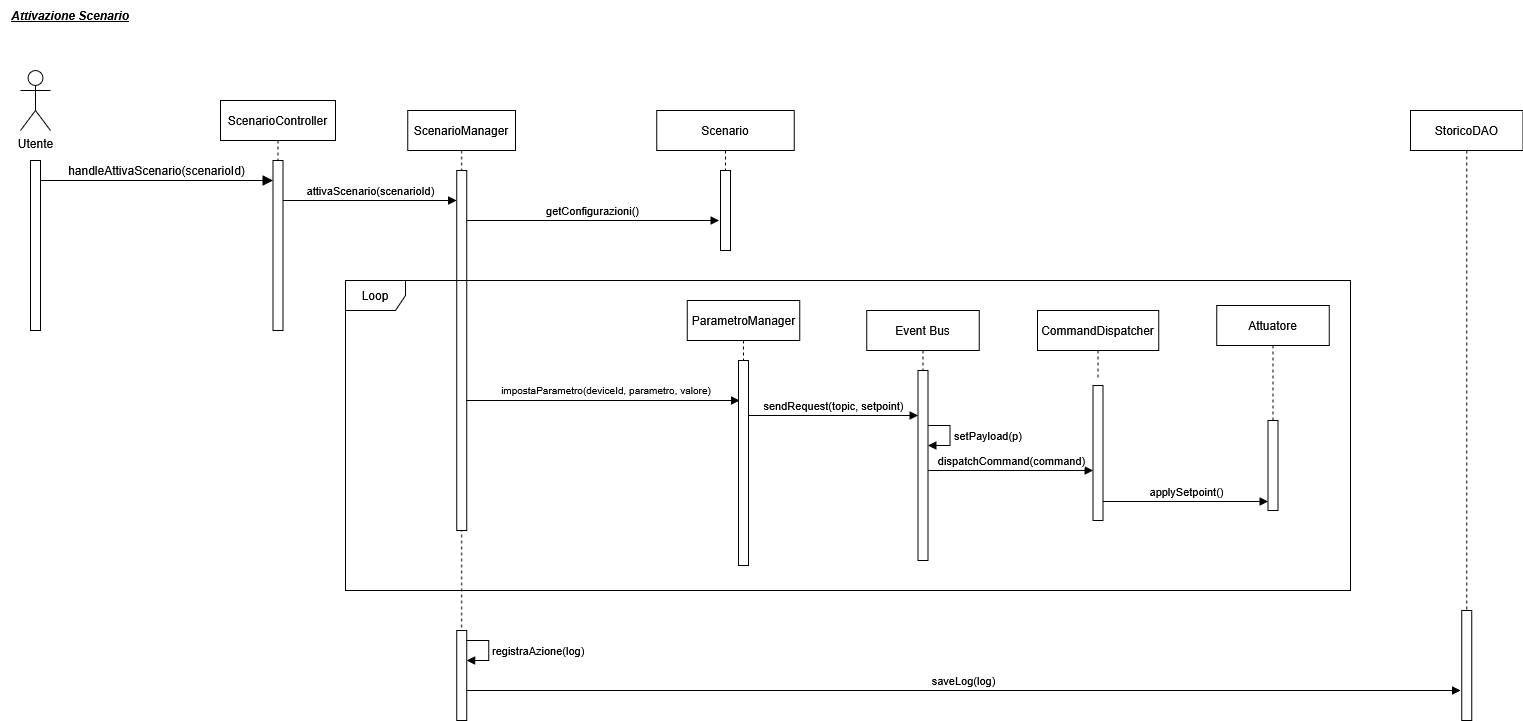

The diagram above was exported from draw.io. Its source (the exported page's mxGraphModel, read from the mxfile embedded in the PNG):
<mxGraphModel dx="1042" dy="563" grid="1" gridSize="10" guides="1" tooltips="1" connect="1" arrows="1" fold="1" page="1" pageScale="1" pageWidth="827" pageHeight="1169" math="0" shadow="0">
  <root>
    <mxCell id="0" />
    <mxCell id="1" parent="0" />
    <mxCell id="Qbtqoxa1PyczDbzGc4Nw-1" parent="1" style="shape=umlActor;verticalLabelPosition=bottom;verticalAlign=top;html=1;" value="Utente" vertex="1">
      <mxGeometry height="60" width="30" x="40" y="110" as="geometry" />
    </mxCell>
    <mxCell id="Qbtqoxa1PyczDbzGc4Nw-2" parent="1" style="html=1;points=[[0,0,0,0,5],[0,1,0,0,-5],[1,0,0,0,5],[1,1,0,0,-5]];perimeter=orthogonalPerimeter;outlineConnect=0;targetShapes=umlLifeline;portConstraint=eastwest;newEdgeStyle={&quot;curved&quot;:0,&quot;rounded&quot;:0};" value="" vertex="1">
      <mxGeometry height="170" width="10" x="50" y="200" as="geometry" />
    </mxCell>
    <mxCell id="Qbtqoxa1PyczDbzGc4Nw-3" parent="1" style="html=1;points=[[0,0,0,0,5],[0,1,0,0,-5],[1,0,0,0,5],[1,1,0,0,-5]];perimeter=orthogonalPerimeter;outlineConnect=0;targetShapes=umlLifeline;portConstraint=eastwest;newEdgeStyle={&quot;curved&quot;:0,&quot;rounded&quot;:0};" value="" vertex="1">
      <mxGeometry height="170" width="10" x="292.5" y="200" as="geometry" />
    </mxCell>
    <mxCell id="Qbtqoxa1PyczDbzGc4Nw-4" parent="1" style="shape=umlLifeline;perimeter=lifelinePerimeter;whiteSpace=wrap;html=1;container=1;dropTarget=0;collapsible=0;recursiveResize=0;outlineConnect=0;portConstraint=eastwest;newEdgeStyle={&quot;curved&quot;:0,&quot;rounded&quot;:0};" value="ParametroManager" vertex="1">
      <mxGeometry height="60" width="112.5" x="706.75" y="340" as="geometry" />
    </mxCell>
    <mxCell id="Qbtqoxa1PyczDbzGc4Nw-5" parent="1" style="shape=umlLifeline;perimeter=lifelinePerimeter;whiteSpace=wrap;html=1;container=1;dropTarget=0;collapsible=0;recursiveResize=0;outlineConnect=0;portConstraint=eastwest;newEdgeStyle={&quot;curved&quot;:0,&quot;rounded&quot;:0};" value="ScenarioController" vertex="1">
      <mxGeometry height="60" width="115" x="240" y="140" as="geometry" />
    </mxCell>
    <mxCell id="Qbtqoxa1PyczDbzGc4Nw-6" parent="1" style="shape=umlLifeline;perimeter=lifelinePerimeter;whiteSpace=wrap;html=1;container=1;dropTarget=0;collapsible=0;recursiveResize=0;outlineConnect=0;portConstraint=eastwest;newEdgeStyle={&quot;curved&quot;:0,&quot;rounded&quot;:0};" value="ScenarioManager" vertex="1">
      <mxGeometry height="540" width="107.75" x="427.25" y="150" as="geometry" />
    </mxCell>
    <mxCell id="Qbtqoxa1PyczDbzGc4Nw-7" parent="1" style="html=1;points=[[0,0,0,0,5],[0,1,0,0,-5],[1,0,0,0,5],[1,1,0,0,-5]];perimeter=orthogonalPerimeter;outlineConnect=0;targetShapes=umlLifeline;portConstraint=eastwest;newEdgeStyle={&quot;curved&quot;:0,&quot;rounded&quot;:0};" value="" vertex="1">
      <mxGeometry height="360" width="10" x="476.13" y="210" as="geometry" />
    </mxCell>
    <mxCell id="Qbtqoxa1PyczDbzGc4Nw-8" edge="1" parent="1" style="html=1;verticalAlign=bottom;endArrow=block;curved=0;rounded=0;" value="getConfigurazioni()">
      <mxGeometry relative="1" width="80" as="geometry">
        <mxPoint x="486.13" y="260" as="sourcePoint" />
        <mxPoint x="738.51" y="260" as="targetPoint" />
      </mxGeometry>
    </mxCell>
    <mxCell id="Qbtqoxa1PyczDbzGc4Nw-9" edge="1" parent="1" style="html=1;verticalAlign=bottom;endArrow=block;curved=0;rounded=0;" value="attivaScenario(scenarioId)">
      <mxGeometry relative="1" width="80" as="geometry">
        <mxPoint x="302.5" y="240" as="sourcePoint" />
        <mxPoint x="476.13" y="240" as="targetPoint" />
      </mxGeometry>
    </mxCell>
    <mxCell id="Qbtqoxa1PyczDbzGc4Nw-10" parent="1" style="html=1;points=[[0,0,0,0,5],[0,1,0,0,-5],[1,0,0,0,5],[1,1,0,0,-5]];perimeter=orthogonalPerimeter;outlineConnect=0;targetShapes=umlLifeline;portConstraint=eastwest;newEdgeStyle={&quot;curved&quot;:0,&quot;rounded&quot;:0};" value="" vertex="1">
      <mxGeometry height="205" width="10" x="758" y="400" as="geometry" />
    </mxCell>
    <mxCell id="Qbtqoxa1PyczDbzGc4Nw-11" parent="1" style="shape=umlLifeline;perimeter=lifelinePerimeter;whiteSpace=wrap;html=1;container=1;dropTarget=0;collapsible=0;recursiveResize=0;outlineConnect=0;portConstraint=eastwest;newEdgeStyle={&quot;curved&quot;:0,&quot;rounded&quot;:0};" value="Event Bus" vertex="1">
      <mxGeometry height="60" width="112.5" x="886.25" y="350" as="geometry" />
    </mxCell>
    <mxCell id="Qbtqoxa1PyczDbzGc4Nw-12" parent="1" style="html=1;points=[[0,0,0,0,5],[0,1,0,0,-5],[1,0,0,0,5],[1,1,0,0,-5]];perimeter=orthogonalPerimeter;outlineConnect=0;targetShapes=umlLifeline;portConstraint=eastwest;newEdgeStyle={&quot;curved&quot;:0,&quot;rounded&quot;:0};" value="" vertex="1">
      <mxGeometry height="190" width="10" x="937.5" y="410" as="geometry" />
    </mxCell>
    <mxCell id="Qbtqoxa1PyczDbzGc4Nw-13" parent="1" style="shape=umlLifeline;perimeter=lifelinePerimeter;whiteSpace=wrap;html=1;container=1;dropTarget=0;collapsible=0;recursiveResize=0;outlineConnect=0;portConstraint=eastwest;newEdgeStyle={&quot;curved&quot;:0,&quot;rounded&quot;:0};" value="Scenario" vertex="1">
      <mxGeometry height="60" width="137.5" x="676.25" y="150" as="geometry" />
    </mxCell>
    <mxCell id="Qbtqoxa1PyczDbzGc4Nw-14" parent="1" style="html=1;points=[[0,0,0,0,5],[0,1,0,0,-5],[1,0,0,0,5],[1,1,0,0,-5]];perimeter=orthogonalPerimeter;outlineConnect=0;targetShapes=umlLifeline;portConstraint=eastwest;newEdgeStyle={&quot;curved&quot;:0,&quot;rounded&quot;:0};" value="" vertex="1">
      <mxGeometry height="80" width="10" x="740" y="210" as="geometry" />
    </mxCell>
    <mxCell id="Qbtqoxa1PyczDbzGc4Nw-15" edge="1" parent="1" style="html=1;verticalAlign=bottom;endArrow=block;curved=0;rounded=0;" value="">
      <mxGeometry relative="1" width="80" as="geometry">
        <mxPoint x="485.88" y="440.00000000000045" as="sourcePoint" />
        <mxPoint x="759.13" y="440" as="targetPoint" />
      </mxGeometry>
    </mxCell>
    <mxCell id="Qbtqoxa1PyczDbzGc4Nw-16" edge="1" parent="1" style="html=1;verticalAlign=bottom;endArrow=block;curved=0;rounded=0;" target="Qbtqoxa1PyczDbzGc4Nw-12" value="sendRequest(topic, setpoint)">
      <mxGeometry relative="1" width="80" x="-0.0002" as="geometry">
        <mxPoint as="offset" />
        <Array as="points">
          <mxPoint x="786.75" y="455" />
        </Array>
        <mxPoint x="768" y="455" as="sourcePoint" />
        <mxPoint x="933" y="455" as="targetPoint" />
      </mxGeometry>
    </mxCell>
    <mxCell id="Qbtqoxa1PyczDbzGc4Nw-17" parent="1" style="shape=umlLifeline;perimeter=lifelinePerimeter;whiteSpace=wrap;html=1;container=1;dropTarget=0;collapsible=0;recursiveResize=0;outlineConnect=0;portConstraint=eastwest;newEdgeStyle={&quot;curved&quot;:0,&quot;rounded&quot;:0};" value="Attuatore" vertex="1">
      <mxGeometry height="115" width="112.5" x="1236.25" y="345" as="geometry" />
    </mxCell>
    <mxCell id="Qbtqoxa1PyczDbzGc4Nw-18" parent="1" style="html=1;points=[[0,0,0,0,5],[0,1,0,0,-5],[1,0,0,0,5],[1,1,0,0,-5]];perimeter=orthogonalPerimeter;outlineConnect=0;targetShapes=umlLifeline;portConstraint=eastwest;newEdgeStyle={&quot;curved&quot;:0,&quot;rounded&quot;:0};" value="" vertex="1">
      <mxGeometry height="90" width="10" x="1287.5" y="460" as="geometry" />
    </mxCell>
    <mxCell id="Qbtqoxa1PyczDbzGc4Nw-19" edge="1" parent="1" style="html=1;verticalAlign=bottom;endArrow=block;curved=0;rounded=0;" value="dispatchCommand(command)">
      <mxGeometry relative="1" width="80" as="geometry">
        <mxPoint x="947.5" y="510" as="sourcePoint" />
        <mxPoint x="1112.5" y="510" as="targetPoint" />
      </mxGeometry>
    </mxCell>
    <mxCell id="Qbtqoxa1PyczDbzGc4Nw-20" parent="1" style="shape=umlFrame;whiteSpace=wrap;html=1;pointerEvents=0;" value="Loop" vertex="1">
      <mxGeometry height="310" width="1005" x="365" y="320" as="geometry" />
    </mxCell>
    <mxCell id="Qbtqoxa1PyczDbzGc4Nw-21" parent="1" style="html=1;points=[[0,0,0,0,5],[0,1,0,0,-5],[1,0,0,0,5],[1,1,0,0,-5]];perimeter=orthogonalPerimeter;outlineConnect=0;targetShapes=umlLifeline;portConstraint=eastwest;newEdgeStyle={&quot;curved&quot;:0,&quot;rounded&quot;:0};" value="" vertex="1">
      <mxGeometry height="135" width="10" x="1112.5" y="425" as="geometry" />
    </mxCell>
    <mxCell id="Qbtqoxa1PyczDbzGc4Nw-22" parent="1" style="shape=umlLifeline;perimeter=lifelinePerimeter;whiteSpace=wrap;html=1;container=1;dropTarget=0;collapsible=0;recursiveResize=0;outlineConnect=0;portConstraint=eastwest;newEdgeStyle={&quot;curved&quot;:0,&quot;rounded&quot;:0};" value="CommandDispatcher" vertex="1">
      <mxGeometry height="70" width="121.25" x="1056.88" y="350" as="geometry" />
    </mxCell>
    <mxCell id="Qbtqoxa1PyczDbzGc4Nw-23" edge="1" parent="1" style="html=1;verticalAlign=bottom;endArrow=block;curved=0;rounded=0;fontSize=12;startSize=8;endSize=8;exitX=1;exitY=0;exitDx=0;exitDy=5;exitPerimeter=0;" target="Qbtqoxa1PyczDbzGc4Nw-3" value="handleAttivaScenario(scenarioId)">
      <mxGeometry relative="1" width="80" as="geometry">
        <mxPoint x="60" y="220" as="sourcePoint" />
        <mxPoint x="227.5" y="220" as="targetPoint" />
      </mxGeometry>
    </mxCell>
    <mxCell id="Qbtqoxa1PyczDbzGc4Nw-24" parent="1" style="text;html=1;whiteSpace=wrap;strokeColor=none;fillColor=none;align=center;verticalAlign=middle;rounded=0;fontSize=10;" value="impostaParametro(deviceId, parametro, valore)" vertex="1">
      <mxGeometry height="20" width="257.5" x="496.75" y="420" as="geometry" />
    </mxCell>
    <mxCell id="Qbtqoxa1PyczDbzGc4Nw-25" edge="1" parent="1" style="html=1;verticalAlign=bottom;endArrow=block;curved=0;rounded=0;" value="applySetpoint()">
      <mxGeometry relative="1" width="80" as="geometry">
        <mxPoint x="1122.5" y="541" as="sourcePoint" />
        <mxPoint x="1287.5" y="541.0000000000005" as="targetPoint" />
      </mxGeometry>
    </mxCell>
    <mxCell id="Qbtqoxa1PyczDbzGc4Nw-26" edge="1" parent="1" style="html=1;align=left;spacingLeft=2;endArrow=block;rounded=0;edgeStyle=orthogonalEdgeStyle;curved=0;rounded=0;" value="setPayload(p)">
      <mxGeometry relative="1" x="-0.0009" as="geometry">
        <mxPoint as="offset" />
        <Array as="points">
          <mxPoint x="969.5" y="465" />
          <mxPoint x="969.5" y="485" />
        </Array>
        <mxPoint x="947.5" y="465" as="sourcePoint" />
        <mxPoint x="947.5" y="485" as="targetPoint" />
      </mxGeometry>
    </mxCell>
    <mxCell id="Qbtqoxa1PyczDbzGc4Nw-27" parent="1" style="text;html=1;whiteSpace=wrap;strokeColor=none;fillColor=none;align=center;verticalAlign=middle;rounded=0;" value="&lt;b&gt;&lt;i&gt;&lt;u&gt;Attivazione Scenario&lt;/u&gt;&lt;/i&gt;&lt;/b&gt;" vertex="1">
      <mxGeometry height="30" width="140" x="20" y="40" as="geometry" />
    </mxCell>
    <mxCell id="Qbtqoxa1PyczDbzGc4Nw-29" parent="1" style="shape=umlLifeline;perimeter=lifelinePerimeter;whiteSpace=wrap;html=1;container=1;dropTarget=0;collapsible=0;recursiveResize=0;outlineConnect=0;portConstraint=eastwest;newEdgeStyle={&quot;curved&quot;:0,&quot;rounded&quot;:0};" value="StoricoDAO" vertex="1">
      <mxGeometry height="500" width="112.5" x="1430" y="150" as="geometry" />
    </mxCell>
    <mxCell id="Qbtqoxa1PyczDbzGc4Nw-30" parent="1" style="html=1;points=[[0,0,0,0,5],[0,1,0,0,-5],[1,0,0,0,5],[1,1,0,0,-5]];perimeter=orthogonalPerimeter;outlineConnect=0;targetShapes=umlLifeline;portConstraint=eastwest;newEdgeStyle={&quot;curved&quot;:0,&quot;rounded&quot;:0};" value="" vertex="1">
      <mxGeometry height="110" width="10" x="1481.25" y="650" as="geometry" />
    </mxCell>
    <mxCell id="Qbtqoxa1PyczDbzGc4Nw-31" parent="1" style="html=1;points=[[0,0,0,0,5],[0,1,0,0,-5],[1,0,0,0,5],[1,1,0,0,-5]];perimeter=orthogonalPerimeter;outlineConnect=0;targetShapes=umlLifeline;portConstraint=eastwest;newEdgeStyle={&quot;curved&quot;:0,&quot;rounded&quot;:0};" value="" vertex="1">
      <mxGeometry height="90" width="10" x="476.13" y="670" as="geometry" />
    </mxCell>
    <mxCell id="Qbtqoxa1PyczDbzGc4Nw-32" edge="1" parent="1" style="html=1;align=left;spacingLeft=2;endArrow=block;rounded=0;edgeStyle=orthogonalEdgeStyle;curved=0;rounded=0;" value="registraAzione(log)">
      <mxGeometry relative="1" x="-0.0009" as="geometry">
        <mxPoint as="offset" />
        <Array as="points">
          <mxPoint x="508.13" y="680" />
          <mxPoint x="508.13" y="700" />
        </Array>
        <mxPoint x="486.13" y="680" as="sourcePoint" />
        <mxPoint x="486.13" y="700" as="targetPoint" />
      </mxGeometry>
    </mxCell>
    <mxCell id="Qbtqoxa1PyczDbzGc4Nw-34" edge="1" parent="1" source="Qbtqoxa1PyczDbzGc4Nw-31" style="html=1;verticalAlign=bottom;endArrow=block;curved=0;rounded=0;" value="saveLog(log)">
      <mxGeometry relative="1" width="80" x="-0.0002" as="geometry">
        <mxPoint as="offset" />
        <Array as="points">
          <mxPoint x="504.88" y="730" />
        </Array>
        <mxPoint x="486.13" y="730" as="sourcePoint" />
        <mxPoint x="1480" y="730" as="targetPoint" />
      </mxGeometry>
    </mxCell>
  </root>
</mxGraphModel>